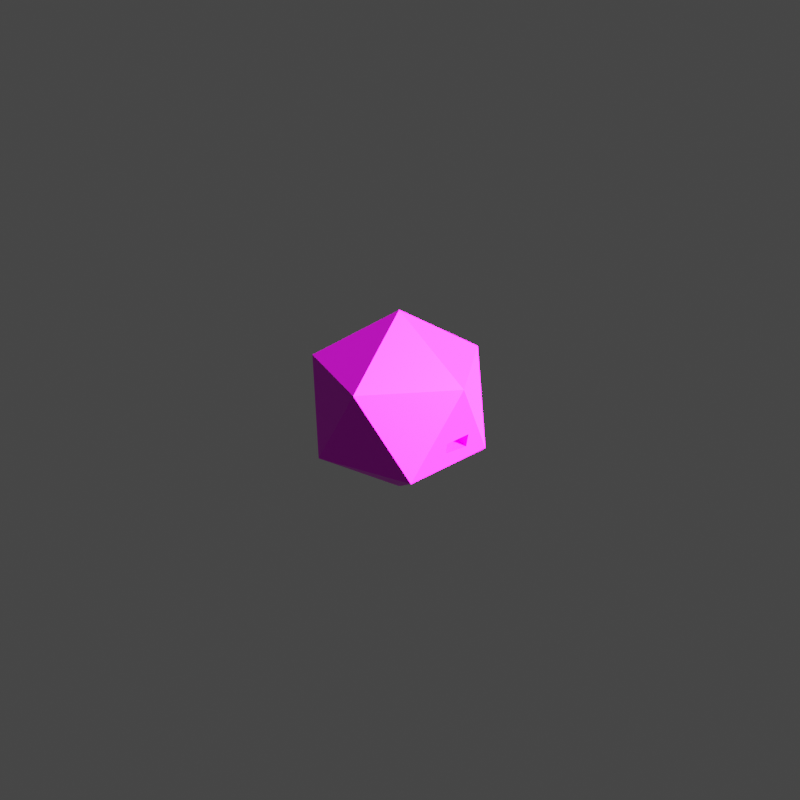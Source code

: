 # Source: die_station.blend  (saved by Blender 2.80.75; exported with 4.5.12 LTS)
import bpy
from mathutils import Matrix  # noqa: F401  (used for matrix-valued properties, if any)

bpy.ops.wm.read_factory_settings(use_empty=True)
scene = bpy.context.scene
scene.name = 'Scene'

# ---- collections
col_collection = bpy.data.collections.new('Collection'); scene.collection.children.link(col_collection)

# ---- images (referenced by path relative to the original .blend; pixels are not part of the script)
import os
ASSET_DIR = os.environ.get("B2B_ASSET_DIR", "")  # directory of the original .blend (textures are referenced by path, not embedded)
HERE = os.path.dirname(os.path.abspath(__file__))  # packed textures are extracted next to this script under _unpacked/

def load_image(name, relpath, width, height, colorspace="sRGB"):
    """Load a texture the original file referenced (path relative to the .blend, or extracted next to this script)."""
    p = next((c for c in (os.path.join(HERE, relpath), os.path.join(ASSET_DIR, relpath)) if relpath and os.path.exists(c)), "")
    if p:
        img = bpy.data.images.load(p, check_existing=True)
        img.name = name
    else:  # same state as the original file: an image datablock whose file is absent (Cycles renders it pink)
        img = bpy.data.images.new(name, width, height)
        img.source = "FILE"
        img.filepath = "//" + (relpath or name)
    img.colorspace_settings.name = colorspace
    return img
img_m_001_jpg = load_image('m-001.jpg', 'm-001.jpg', 1024, 1024, 'sRGB')

# ---- materials (node trees are filled in below, after node groups)
mat_material_001 = bpy.data.materials.new('Material.001')

# ---- material node trees
mat_material_001.use_nodes = True; mat_material_001.node_tree.nodes.clear()
_N = mat_material_001.node_tree.nodes; _L = mat_material_001.node_tree.links
n0 = _N.new('ShaderNodeOutputMaterial'); n0.name = 'Material Output'; n0.location = (300, 300)
n1 = _N.new('ShaderNodeBsdfPrincipled'); n1.name = 'Principled BSDF'; n1.location = (10, 300)
n1.distribution = 'GGX'
n1.subsurface_method = 'BURLEY'
n1.inputs[3].default_value = 1.45
n1.inputs[27].default_value = (0.0, 0.0, 0.0, 1.0)
n1.inputs[28].default_value = 1.0
n2 = _N.new('ShaderNodeTexImage'); n2.name = 'Image Texture'; n2.location = (-352, 229)
n2.image = img_m_001_jpg
_L.new(n1.outputs[0], n0.inputs[0])
_L.new(n2.outputs[0], n1.inputs[0])
n0.is_active_output = True

# ---- world
world_world = bpy.data.worlds.new('World'); scene.world = world_world
world_world.use_nodes = True; world_world.node_tree.nodes.clear()
_N = world_world.node_tree.nodes; _L = world_world.node_tree.links
n0 = _N.new('ShaderNodeOutputWorld'); n0.name = 'World Output'; n0.location = (300, 300)
n1 = _N.new('ShaderNodeBackground'); n1.name = 'Background'; n1.location = (10, 300)
n1.inputs[0].default_value = (0.05088, 0.05088, 0.05088, 1.0)
_L.new(n1.outputs[0], n0.inputs[0])
n0.is_active_output = True
world_world.color = (0.05088, 0.05088, 0.05088)
world_world.use_sun_shadow = False
world_world.sun_shadow_jitter_overblur = 0.0

# ---- cameras
cam_camera = bpy.data.cameras.new('Camera')
cam_camera.clip_end = 100.0
cam_camera.ortho_scale = 7.314

# ---- lights
light_light = bpy.data.lights.new('Light', 'SUN')
light_light.transmission_factor = 0.0
light_light.angle = 0.1993
light_light.energy = 90.0
light_light.shadow_soft_size = 0.1
light_light.shadow_cascade_max_distance = 1000.0

# ---- meshes
me_icosphere = bpy.data.meshes.new('Icosphere')
me_icosphere.from_pydata([(0.0, 0.0, -1.0), (0.7236, -0.5257, -0.4472), (-0.2764, -0.8506, -0.4472), (-0.8944, 0.0, -0.4472), (-0.2764, 0.8506, -0.4472), (0.7236, 0.5257, -0.4472), (0.2764, -0.8506, 0.4472), (-0.7236, -0.5257, 0.4472), (-0.7236, 0.5257, 0.4472), (0.2764, 0.8506, 0.4472), (0.8944, 0.0, 0.4472), (0.0, 0.0, 1.0), (0.7591, -0.08997, -0.2611), (0.7809, -0.09298, -0.147), (0.7807, 0.2037, -0.1481), (0.7524, 0.2068, -0.2964), (0.1579, -0.08997, -0.1463), (0.1797, -0.09298, -0.03215), (0.1795, 0.2037, -0.03326), (0.1512, 0.2068, -0.1816)], [], [(0, 1, 2), (1, 0, 5), (0, 2, 3), (0, 3, 4), (0, 4, 5), (1, 13, 14, 15, 5, 10), (2, 1, 6), (3, 2, 7), (4, 3, 8), (5, 4, 9), (1, 10, 6), (2, 6, 7), (3, 7, 8), (4, 8, 9), (5, 9, 10), (6, 10, 11), (7, 6, 11), (8, 7, 11), (9, 8, 11), (10, 9, 11), (16, 19, 18, 17), (5, 15, 12, 13, 1), (14, 13, 17, 18), (15, 14, 18, 19), (13, 12, 16, 17), (12, 15, 19, 16)])
_uv = me_icosphere.uv_layers.new(name='UVMap')
_uv.uv.foreach_set('vector', [0.8182, 0.0, 0.7273, 0.1575, 0.9091, 0.1575, 0.7273, 0.1575, 0.6364, 0.0, 0.5455, 0.1575, 0.09091, 0.0, 0.0, 0.1575, 0.1818, 0.1575, 0.2727, 0.0, 0.1818, 0.1575, 0.3636, 0.1575, 0.4545, 0.0, 0.3636, 0.1575, 0.5455, 0.1575, 0.7273, 0.1575, 0.6524, 0.2103, 0.6011, 0.2101, 0.6006, 0.184, 0.5455, 0.1575, 0.6364, 0.3149, 0.9091, 0.1575, 0.7273, 0.1575, 0.8182, 0.3149, 0.1818, 0.1575, 0.0, 0.1575, 0.09091, 0.3149, 0.3636, 0.1575, 0.1818, 0.1575, 0.2727, 0.3149, 0.5455, 0.1575, 0.3636, 0.1575, 0.4545, 0.3149, 0.7273, 0.1575, 0.6364, 0.3149, 0.8182, 0.3149, 0.9091, 0.1575, 0.8182, 0.3149, 1.0, 0.3149, 0.1818, 0.1575, 0.09091, 0.3149, 0.2727, 0.3149, 0.3636, 0.1575, 0.2727, 0.3149, 0.4545, 0.3149, 0.5455, 0.1575, 0.4545, 0.3149, 0.6364, 0.3149, 0.8182, 0.3149, 0.6364, 0.3149, 0.7273, 0.4724, 1.0, 0.3149, 0.8182, 0.3149, 0.9091, 0.4724, 0.2727, 0.3149, 0.09091, 0.3149, 0.1818, 0.4724, 0.4545, 0.3149, 0.2727, 0.3149, 0.3636, 0.4724, 0.6364, 0.3149, 0.4545, 0.3149, 0.5455, 0.4724, 0.6519, 0.1902, 0.6006, 0.184, 0.6011, 0.2101, 0.6524, 0.2103, 0.5455, 0.1575, 0.6006, 0.184, 0.6519, 0.1902, 0.6524, 0.2103, 0.7273, 0.1575, 0.6011, 0.2101, 0.6524, 0.2103, 0.6524, 0.2103, 0.6011, 0.2101, 0.6006, 0.184, 0.6011, 0.2101, 0.6011, 0.2101, 0.6006, 0.184, 0.6524, 0.2103, 0.6519, 0.1902, 0.6519, 0.1902, 0.6524, 0.2103, 0.6519, 0.1902, 0.6006, 0.184, 0.6006, 0.184, 0.6519, 0.1902])
me_icosphere.materials.append(mat_material_001)
me_icosphere.use_remesh_preserve_volume = False
me_icosphere.use_remesh_preserve_attributes = False
me_icosphere.use_mirror_vertex_groups = False
me_icosphere.update()

# ---- objects
ob_light = bpy.data.objects.new('Light', light_light)
ob_camera = bpy.data.objects.new('Camera', cam_camera)
ob_icosphere = bpy.data.objects.new('Icosphere', me_icosphere)

# ---- transforms, parenting, visibility, modifiers, constraints
ob_light.location = (4.076, 12.21, 5.904)
ob_light.rotation_euler = (0.6744, 0.9735, 1.159)
ob_light.lock_rotations_4d = False
ob_light.empty_display_type = 'ARROWS'
ob_light.color = (0.0, 0.0, 0.0, 0.0)
ob_light.lineart.crease_threshold = 0.0
ob_camera.location = (7.359, -6.926, 5.046)
ob_camera.rotation_euler = (1.109, 0.0, 0.8149)
ob_camera.lock_rotations_4d = False
ob_camera.empty_display_type = 'ARROWS'
ob_camera.color = (0.0, 0.0, 0.0, 0.0)
ob_camera.display_type = 'WIRE'
ob_camera.lineart.crease_threshold = 0.0
ob_icosphere.location = (0.0, 0.0, 0.0)
ob_icosphere.lineart.crease_threshold = 0.0

# ---- collection membership
col_collection.objects.link(ob_light)
col_collection.objects.link(ob_camera)
col_collection.objects.link(ob_icosphere)

# ---- scene / render settings (as saved in the file)
scene.camera = ob_camera
scene.frame_start = 1; scene.frame_end = 250; scene.frame_set(1)
scene.render.engine = 'CYCLES'
scene.render.resolution_x = 1080
scene.render.film_transparent = True
scene.cycles.use_denoising = False
scene.cycles.samples = 128
scene.cycles.sampling_pattern = 'TABULATED_SOBOL'
scene.cycles.use_adaptive_sampling = False
scene.cycles.use_light_tree = False
scene.view_settings.view_transform = 'Filmic'
bpy.context.view_layer.update()

